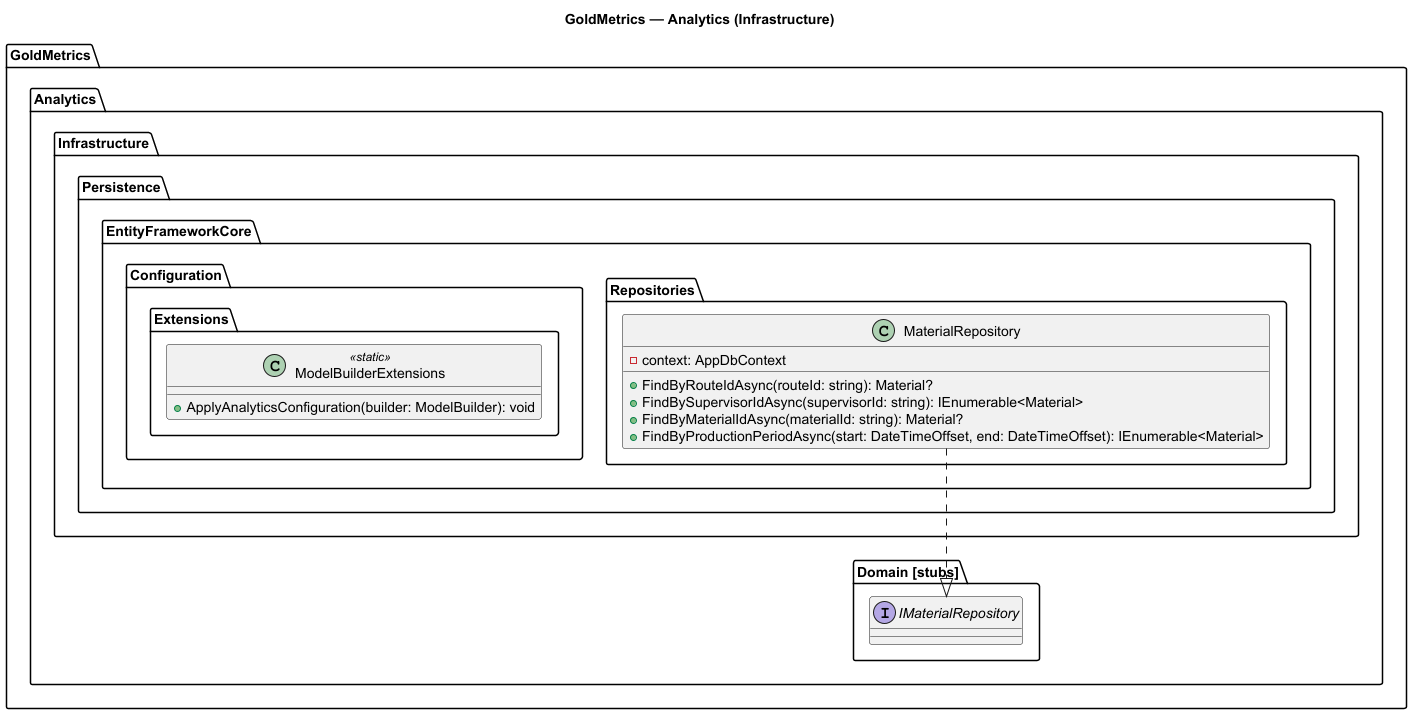

The diagram above was rendered by PlantUML. Its source (embedded in the PNG):
@startuml
title GoldMetrics — Analytics (Infrastructure)

package "GoldMetrics" {
  package "Analytics" {
    package "Infrastructure" {

      package "Persistence.EntityFrameworkCore.Repositories" {
        class MaterialRepository {
          -context: AppDbContext
          +FindByRouteIdAsync(routeId: string): Material?
          +FindBySupervisorIdAsync(supervisorId: string): IEnumerable<Material>
          +FindByMaterialIdAsync(materialId: string): Material?
          +FindByProductionPeriodAsync(start: DateTimeOffset, end: DateTimeOffset): IEnumerable<Material>
        }
      }

      package "Persistence.EntityFrameworkCore.Configuration.Extensions" {
        class ModelBuilderExtensions <<static>> {
          +ApplyAnalyticsConfiguration(builder: ModelBuilder): void
        }
      }

    }

    package "Domain [stubs]" {
      interface IMaterialRepository
    }
  }
}

MaterialRepository ..|> IMaterialRepository

@enduml